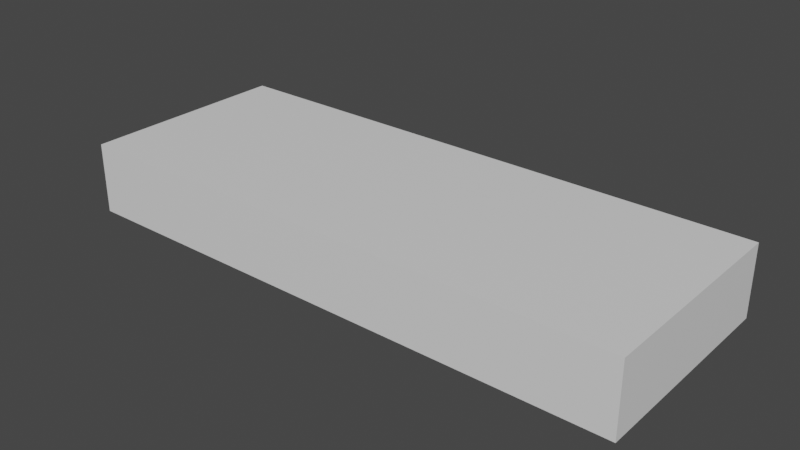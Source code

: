 # Source: sideplat.blend  (saved by Blender 3.6.11; exported with 4.5.12 LTS)
import bpy
from mathutils import Matrix  # noqa: F401  (used for matrix-valued properties, if any)

bpy.ops.wm.read_factory_settings(use_empty=True)
scene = bpy.context.scene
scene.name = 'Scene'

# ---- collections
col_collection = bpy.data.collections.new('Collection'); scene.collection.children.link(col_collection)

# ---- materials (node trees are filled in below, after node groups)
mat_material = bpy.data.materials.new('Material')
mat_material.alpha_threshold = 0.0
mat_material.use_transparent_shadow = False
mat_material.roughness = 0.5
mat_material.line_color = (0.0, 0.0, 0.0, 1.0)

# ---- material node trees
mat_material.use_nodes = True; mat_material.node_tree.nodes.clear()
_N = mat_material.node_tree.nodes; _L = mat_material.node_tree.links
n0 = _N.new('ShaderNodeOutputMaterial'); n0.name = 'Material Output'; n0.location = (300, 300)
n1 = _N.new('ShaderNodeBsdfPrincipled'); n1.name = 'Principled BSDF'; n1.location = (10, 300)
n1.distribution = 'GGX'
n1.subsurface_method = 'RANDOM_WALK_SKIN'
n1.inputs[3].default_value = 1.45
n1.inputs[27].default_value = (0.0, 0.0, 0.0, 1.0)
n1.inputs[28].default_value = 1.0
_L.new(n1.outputs[0], n0.inputs[0])
n0.is_active_output = True

# ---- world
world_world = bpy.data.worlds.new('World'); scene.world = world_world
world_world.use_nodes = True; world_world.node_tree.nodes.clear()
_N = world_world.node_tree.nodes; _L = world_world.node_tree.links
n0 = _N.new('ShaderNodeOutputWorld'); n0.name = 'World Output'; n0.location = (300, 300)
n1 = _N.new('ShaderNodeBackground'); n1.name = 'Background'; n1.location = (10, 300)
n1.inputs[0].default_value = (0.05088, 0.05088, 0.05088, 1.0)
_L.new(n1.outputs[0], n0.inputs[0])
n0.is_active_output = True
world_world.color = (0.05088, 0.05088, 0.05088)
world_world.use_sun_shadow = False
world_world.sun_shadow_jitter_overblur = 0.0

# ---- meshes
me_cube = bpy.data.meshes.new('Cube')
me_cube.from_pydata([(1.0, 1.0, 1.0), (1.0, 1.0, -1.0), (1.0, -1.0, 1.0), (1.0, -1.0, -1.0), (-1.0, 1.0, 1.0), (-1.0, 1.0, -1.0), (-1.0, -1.0, 1.0), (-1.0, -1.0, -1.0)], [], [(0, 4, 6, 2), (3, 2, 6, 7), (7, 6, 4, 5), (5, 1, 3, 7), (1, 0, 2, 3), (5, 4, 0, 1)])
_uv = me_cube.uv_layers.new(name='UVMap')
_uv.uv.foreach_set('vector', [0.625, 0.5, 0.875, 0.5, 0.875, 0.75, 0.625, 0.75, 0.375, 0.75, 0.625, 0.75, 0.625, 1.0, 0.375, 1.0, 0.375, 0.0, 0.625, 0.0, 0.625, 0.25, 0.375, 0.25, 0.125, 0.5, 0.375, 0.5, 0.375, 0.75, 0.125, 0.75, 0.375, 0.5, 0.625, 0.5, 0.625, 0.75, 0.375, 0.75, 0.375, 0.25, 0.625, 0.25, 0.625, 0.5, 0.375, 0.5])
me_cube.materials.append(mat_material)
me_cube.use_mirror_vertex_groups = False
me_cube.update()

# ---- objects
ob_cube = bpy.data.objects.new('Cube', me_cube)

# ---- transforms, parenting, visibility, modifiers, constraints
ob_cube.location = (0.0, 0.0, 0.0)
ob_cube.scale = (12.0, 4.5, 1.5)
ob_cube.lock_rotations_4d = False
ob_cube.empty_display_type = 'ARROWS'
ob_cube.lineart.crease_threshold = 0.0

# ---- collection membership
col_collection.objects.link(ob_cube)

# ---- scene / render settings (as saved in the file)
scene.frame_start = 1; scene.frame_end = 250; scene.frame_set(1)
scene.render.engine = 'BLENDER_EEVEE_NEXT'
scene.cycles.sampling_pattern = 'TABULATED_SOBOL'
scene.view_settings.view_transform = 'Filmic'
bpy.context.view_layer.update()

# ---- added for rendering (the .blend has no active camera and no usable light): camera, sun
cam_auto = bpy.data.cameras.new('AutoCamera')
cam_auto.lens = 50.0
cam_auto.sensor_width = 36.0
cam_auto.clip_end = 1000.0
ob_auto_camera = bpy.data.objects.new('AutoCamera', cam_auto)
scene.collection.objects.link(ob_auto_camera)
ob_auto_camera.location = (23.8773, -28.6527, 19.1018)
ob_auto_camera.rotation_euler = (1.09748, -7.21219e-08, 0.694738)
scene.camera = ob_auto_camera
light_auto_sun = bpy.data.lights.new('AutoSun', 'SUN')
light_auto_sun.energy = 3.0
light_auto_sun.angle = 0.0523599
ob_auto_sun = bpy.data.objects.new('AutoSun', light_auto_sun)
scene.collection.objects.link(ob_auto_sun)
ob_auto_sun.rotation_euler = (0.872665, 0.174533, 0.523599)
bpy.context.view_layer.update()
